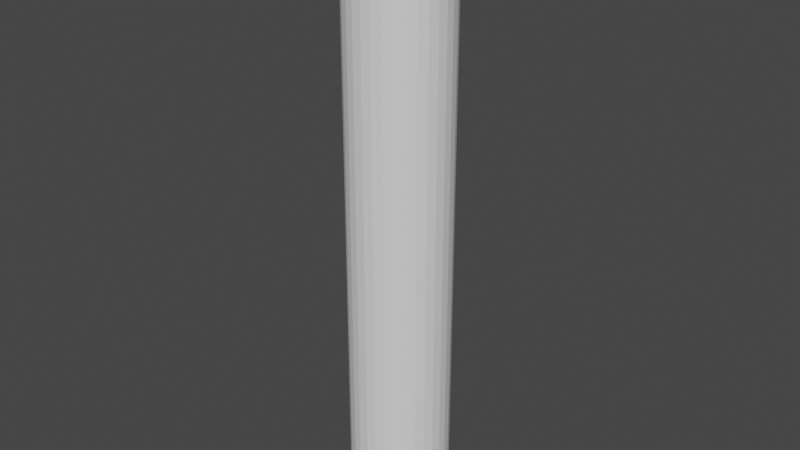 # Source: Axle.blend  (saved by Blender 3.6.11; exported with 4.5.12 LTS)
import bpy
from mathutils import Matrix  # noqa: F401  (used for matrix-valued properties, if any)

bpy.ops.wm.read_factory_settings(use_empty=True)
scene = bpy.context.scene
scene.name = 'Scene'

# ---- collections
col_collection = bpy.data.collections.new('Collection'); scene.collection.children.link(col_collection)

# ---- world
world_world = bpy.data.worlds.new('World'); scene.world = world_world
world_world.use_nodes = True; world_world.node_tree.nodes.clear()
_N = world_world.node_tree.nodes; _L = world_world.node_tree.links
n0 = _N.new('ShaderNodeOutputWorld'); n0.name = 'World Output'; n0.location = (300, 300)
n1 = _N.new('ShaderNodeBackground'); n1.name = 'Background'; n1.location = (10, 300)
n1.inputs[0].default_value = (0.05088, 0.05088, 0.05088, 1.0)
_L.new(n1.outputs[0], n0.inputs[0])
n0.is_active_output = True
world_world.color = (0.05088, 0.05088, 0.05088)
world_world.use_sun_shadow = False
world_world.sun_shadow_jitter_overblur = 0.0

# ---- meshes
me_cylinder = bpy.data.meshes.new('Cylinder')
me_cylinder.from_pydata([(-0.001913, 0.9806, -1.098), (-0.001913, 0.9806, 10.9), (0.1932, 0.9614, -1.098), (0.1932, 0.9614, 10.9), (0.3735, 0.9067, -1.098), (0.3735, 0.9067, 10.9), (0.5464, 0.8143, -1.098), (0.5464, 0.8143, 10.9), (0.692, 0.6947, -1.098), (0.692, 0.6947, 10.9), (0.8164, 0.5432, -1.098), (0.8164, 0.5432, 10.9), (0.9052, 0.377, -1.098), (0.9052, 0.377, 10.9), (0.9621, 0.1894, -1.098), (0.9621, 0.1894, 10.9), (0.9806, 0.001913, -1.098), (0.9806, 0.001913, 10.9), (0.9614, -0.1932, -1.098), (0.9614, -0.1932, 10.9), (0.9067, -0.3735, -1.098), (0.9067, -0.3735, 10.9), (0.8143, -0.5464, -1.098), (0.8143, -0.5464, 10.9), (0.6947, -0.692, -1.098), (0.6947, -0.692, 10.9), (0.5432, -0.8164, -1.098), (0.5432, -0.8164, 10.9), (0.377, -0.9052, -1.098), (0.377, -0.9052, 10.9), (0.1894, -0.9621, -1.098), (0.1894, -0.9621, 10.9), (0.001913, -0.9806, -1.098), (0.001913, -0.9806, 10.9), (-0.1932, -0.9614, -1.098), (-0.1932, -0.9614, 10.9), (-0.3735, -0.9067, -1.098), (-0.3735, -0.9067, 10.9), (-0.5464, -0.8143, -1.098), (-0.5464, -0.8143, 10.9), (-0.692, -0.6947, -1.098), (-0.692, -0.6947, 10.9), (-0.8164, -0.5432, -1.098), (-0.8164, -0.5432, 10.9), (-0.9052, -0.377, -1.098), (-0.9052, -0.377, 10.9), (-0.9621, -0.1894, -1.098), (-0.9621, -0.1894, 10.9), (-0.9806, -0.001913, -1.098), (-0.9806, -0.001913, 10.9), (-0.9614, 0.1932, -1.098), (-0.9614, 0.1932, 10.9), (-0.9067, 0.3735, -1.098), (-0.9067, 0.3735, 10.9), (-0.8143, 0.5464, -1.098), (-0.8143, 0.5464, 10.9), (-0.6947, 0.692, -1.098), (-0.6947, 0.692, 10.9), (-0.5432, 0.8164, -1.098), (-0.5432, 0.8164, 10.9), (-0.377, 0.9052, -1.098), (-0.377, 0.9052, 10.9), (-0.1894, 0.9621, -1.098), (-0.1894, 0.9621, 10.9)], [], [(0, 1, 3, 2), (2, 3, 5, 4), (4, 5, 7, 6), (6, 7, 9, 8), (8, 9, 11, 10), (10, 11, 13, 12), (12, 13, 15, 14), (14, 15, 17, 16), (16, 17, 19, 18), (18, 19, 21, 20), (20, 21, 23, 22), (22, 23, 25, 24), (24, 25, 27, 26), (26, 27, 29, 28), (28, 29, 31, 30), (30, 31, 33, 32), (32, 33, 35, 34), (34, 35, 37, 36), (36, 37, 39, 38), (38, 39, 41, 40), (40, 41, 43, 42), (42, 43, 45, 44), (44, 45, 47, 46), (46, 47, 49, 48), (48, 49, 51, 50), (50, 51, 53, 52), (52, 53, 55, 54), (54, 55, 57, 56), (56, 57, 59, 58), (58, 59, 61, 60), (3, 1, 63, 61, 59, 57, 55, 53, 51, 49, 47, 45, 43, 41, 39, 37, 35, 33, 31, 29, 27, 25, 23, 21, 19, 17, 15, 13, 11, 9, 7, 5), (60, 61, 63, 62), (62, 63, 1, 0), (0, 2, 4, 6, 8, 10, 12, 14, 16, 18, 20, 22, 24, 26, 28, 30, 32, 34, 36, 38, 40, 42, 44, 46, 48, 50, 52, 54, 56, 58, 60, 62)])
_uv = me_cylinder.uv_layers.new(name='UVMap')
_uv.uv.foreach_set('vector', [1.0, 0.5, 1.0, 1.0, 0.9688, 1.0, 0.9688, 0.5, 0.9688, 0.5, 0.9688, 1.0, 0.9375, 1.0, 0.9375, 0.5, 0.9375, 0.5, 0.9375, 1.0, 0.9062, 1.0, 0.9062, 0.5, 0.9062, 0.5, 0.9062, 1.0, 0.875, 1.0, 0.875, 0.5, 0.875, 0.5, 0.875, 1.0, 0.8438, 1.0, 0.8438, 0.5, 0.8438, 0.5, 0.8438, 1.0, 0.8125, 1.0, 0.8125, 0.5, 0.8125, 0.5, 0.8125, 1.0, 0.7812, 1.0, 0.7812, 0.5, 0.7812, 0.5, 0.7812, 1.0, 0.75, 1.0, 0.75, 0.5, 0.75, 0.5, 0.75, 1.0, 0.7188, 1.0, 0.7188, 0.5, 0.7188, 0.5, 0.7188, 1.0, 0.6875, 1.0, 0.6875, 0.5, 0.6875, 0.5, 0.6875, 1.0, 0.6562, 1.0, 0.6562, 0.5, 0.6562, 0.5, 0.6562, 1.0, 0.625, 1.0, 0.625, 0.5, 0.625, 0.5, 0.625, 1.0, 0.5938, 1.0, 0.5938, 0.5, 0.5938, 0.5, 0.5938, 1.0, 0.5625, 1.0, 0.5625, 0.5, 0.5625, 0.5, 0.5625, 1.0, 0.5312, 1.0, 0.5312, 0.5, 0.5312, 0.5, 0.5312, 1.0, 0.5, 1.0, 0.5, 0.5, 0.5, 0.5, 0.5, 1.0, 0.4688, 1.0, 0.4688, 0.5, 0.4688, 0.5, 0.4688, 1.0, 0.4375, 1.0, 0.4375, 0.5, 0.4375, 0.5, 0.4375, 1.0, 0.4062, 1.0, 0.4062, 0.5, 0.4062, 0.5, 0.4062, 1.0, 0.375, 1.0, 0.375, 0.5, 0.375, 0.5, 0.375, 1.0, 0.3438, 1.0, 0.3438, 0.5, 0.3438, 0.5, 0.3438, 1.0, 0.3125, 1.0, 0.3125, 0.5, 0.3125, 0.5, 0.3125, 1.0, 0.2812, 1.0, 0.2812, 0.5, 0.2812, 0.5, 0.2812, 1.0, 0.25, 1.0, 0.25, 0.5, 0.25, 0.5, 0.25, 1.0, 0.2188, 1.0, 0.2188, 0.5, 0.2188, 0.5, 0.2188, 1.0, 0.1875, 1.0, 0.1875, 0.5, 0.1875, 0.5, 0.1875, 1.0, 0.1562, 1.0, 0.1562, 0.5, 0.1562, 0.5, 0.1562, 1.0, 0.125, 1.0, 0.125, 0.5, 0.125, 0.5, 0.125, 1.0, 0.09375, 1.0, 0.09375, 0.5, 0.09375, 0.5, 0.09375, 1.0, 0.0625, 1.0, 0.0625, 0.5, 0.2968, 0.4854, 0.25, 0.49, 0.2032, 0.4854, 0.1582, 0.4717, 0.1167, 0.4496, 0.08029, 0.4197, 0.05045, 0.3833, 0.02827, 0.3418, 0.01461, 0.2968, 0.01, 0.25, 0.01461, 0.2032, 0.02827, 0.1582, 0.05045, 0.1167, 0.08029, 0.08029, 0.1167, 0.05045, 0.1582, 0.02827, 0.2032, 0.01461, 0.25, 0.01, 0.2968, 0.01461, 0.3418, 0.02827, 0.3833, 0.05045, 0.4197, 0.08029, 0.4496, 0.1167, 0.4717, 0.1582, 0.4854, 0.2032, 0.49, 0.25, 0.4854, 0.2968, 0.4717, 0.3418, 0.4496, 0.3833, 0.4197, 0.4197, 0.3833, 0.4496, 0.3418, 0.4717, 0.0625, 0.5, 0.0625, 1.0, 0.03125, 1.0, 0.03125, 0.5, 0.03125, 0.5, 0.03125, 1.0, 0.0, 1.0, 0.0, 0.5, 0.75, 0.49, 0.7968, 0.4854, 0.8418, 0.4717, 0.8833, 0.4496, 0.9197, 0.4197, 0.9496, 0.3833, 0.9717, 0.3418, 0.9854, 0.2968, 0.99, 0.25, 0.9854, 0.2032, 0.9717, 0.1582, 0.9496, 0.1167, 0.9197, 0.08029, 0.8833, 0.05045, 0.8418, 0.02827, 0.7968, 0.01461, 0.75, 0.01, 0.7032, 0.01461, 0.6582, 0.02827, 0.6167, 0.05045, 0.5803, 0.08029, 0.5504, 0.1167, 0.5283, 0.1582, 0.5146, 0.2032, 0.51, 0.25, 0.5146, 0.2968, 0.5283, 0.3418, 0.5504, 0.3833, 0.5803, 0.4197, 0.6167, 0.4496, 0.6582, 0.4717, 0.7032, 0.4854])
me_cylinder.update()

# ---- objects
ob_cylinder = bpy.data.objects.new('Cylinder', me_cylinder)

# ---- transforms, parenting, visibility, modifiers, constraints
ob_cylinder.location = (0.0, 0.0, 1.0)

# ---- collection membership
col_collection.objects.link(ob_cylinder)

# ---- scene / render settings (as saved in the file)
scene.frame_start = 1; scene.frame_end = 250; scene.frame_set(1)
scene.render.engine = 'BLENDER_EEVEE_NEXT'
scene.cycles.sampling_pattern = 'TABULATED_SOBOL'
scene.view_settings.view_transform = 'Filmic'
bpy.context.view_layer.update()

# ---- added for rendering (the .blend has no active camera and no usable light): camera, sun
cam_auto = bpy.data.cameras.new('AutoCamera')
cam_auto.lens = 50.0
cam_auto.sensor_width = 36.0
cam_auto.clip_end = 1000.0
ob_auto_camera = bpy.data.objects.new('AutoCamera', cam_auto)
scene.collection.objects.link(ob_auto_camera)
ob_auto_camera.location = (11.3954, -13.6745, 15.0182)
ob_auto_camera.rotation_euler = (1.09748, -7.21219e-08, 0.694738)
scene.camera = ob_auto_camera
light_auto_sun = bpy.data.lights.new('AutoSun', 'SUN')
light_auto_sun.energy = 3.0
light_auto_sun.angle = 0.0523599
ob_auto_sun = bpy.data.objects.new('AutoSun', light_auto_sun)
scene.collection.objects.link(ob_auto_sun)
ob_auto_sun.rotation_euler = (0.872665, 0.174533, 0.523599)
bpy.context.view_layer.update()
